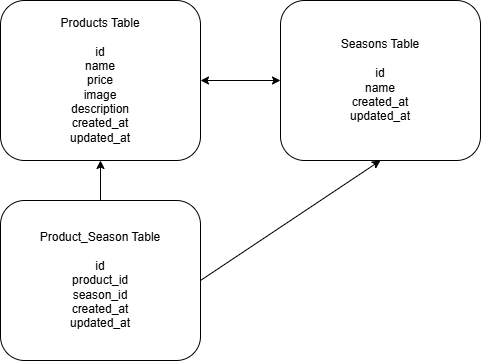

The diagram above was exported from draw.io. Its source (the exported page's mxGraphModel, read from the mxfile embedded in the PNG):
<mxGraphModel dx="731" dy="462" grid="1" gridSize="10" guides="1" tooltips="1" connect="1" arrows="1" fold="1" page="1" pageScale="1" pageWidth="827" pageHeight="1169" math="0" shadow="0">
  <root>
    <mxCell id="0" />
    <mxCell id="1" parent="0" />
    <mxCell id="eeQCnzsJatoc4SWvhjqS-4" value="Products Table&lt;div&gt;&lt;br&gt;&lt;div&gt;id&lt;/div&gt;&lt;div&gt;name&lt;/div&gt;&lt;div&gt;price&lt;/div&gt;&lt;div&gt;image&lt;/div&gt;&lt;div&gt;description&lt;/div&gt;&lt;div&gt;created_at&lt;/div&gt;&lt;div&gt;updated_at&lt;/div&gt;&lt;/div&gt;" style="rounded=1;whiteSpace=wrap;html=1;" parent="1" vertex="1">
      <mxGeometry x="80" y="80" width="200" height="160" as="geometry" />
    </mxCell>
    <mxCell id="eeQCnzsJatoc4SWvhjqS-5" value="Seasons Table&lt;div&gt;&lt;br&gt;&lt;div&gt;id&lt;/div&gt;&lt;div&gt;name&lt;/div&gt;&lt;div&gt;created_at&lt;/div&gt;&lt;div&gt;updated_at&lt;/div&gt;&lt;/div&gt;" style="rounded=1;whiteSpace=wrap;html=1;" parent="1" vertex="1">
      <mxGeometry x="360" y="80" width="200" height="160" as="geometry" />
    </mxCell>
    <mxCell id="eeQCnzsJatoc4SWvhjqS-6" value="Product_Season Table&lt;div&gt;&lt;br&gt;&lt;div&gt;id&lt;/div&gt;&lt;div&gt;product_id&lt;/div&gt;&lt;div&gt;season_id&lt;/div&gt;&lt;div&gt;created_at&lt;/div&gt;&lt;div&gt;updated_at&lt;/div&gt;&lt;/div&gt;" style="rounded=1;whiteSpace=wrap;html=1;" parent="1" vertex="1">
      <mxGeometry x="80" y="280" width="200" height="160" as="geometry" />
    </mxCell>
    <mxCell id="eeQCnzsJatoc4SWvhjqS-9" value="" style="endArrow=classic;startArrow=classic;html=1;rounded=0;exitX=1;exitY=0.5;exitDx=0;exitDy=0;entryX=0;entryY=0.5;entryDx=0;entryDy=0;" parent="1" source="eeQCnzsJatoc4SWvhjqS-4" target="eeQCnzsJatoc4SWvhjqS-5" edge="1">
      <mxGeometry width="50" height="50" relative="1" as="geometry">
        <mxPoint x="350" y="270" as="sourcePoint" />
        <mxPoint x="400" y="220" as="targetPoint" />
      </mxGeometry>
    </mxCell>
    <mxCell id="eeQCnzsJatoc4SWvhjqS-10" value="" style="endArrow=classic;html=1;rounded=0;entryX=0.5;entryY=1;entryDx=0;entryDy=0;" parent="1" source="eeQCnzsJatoc4SWvhjqS-6" target="eeQCnzsJatoc4SWvhjqS-4" edge="1">
      <mxGeometry width="50" height="50" relative="1" as="geometry">
        <mxPoint x="350" y="270" as="sourcePoint" />
        <mxPoint x="400" y="220" as="targetPoint" />
      </mxGeometry>
    </mxCell>
    <mxCell id="eeQCnzsJatoc4SWvhjqS-11" value="" style="endArrow=classic;html=1;rounded=0;exitX=1;exitY=0.5;exitDx=0;exitDy=0;entryX=0.5;entryY=1;entryDx=0;entryDy=0;" parent="1" source="eeQCnzsJatoc4SWvhjqS-6" target="eeQCnzsJatoc4SWvhjqS-5" edge="1">
      <mxGeometry width="50" height="50" relative="1" as="geometry">
        <mxPoint x="350" y="270" as="sourcePoint" />
        <mxPoint x="480" y="380" as="targetPoint" />
      </mxGeometry>
    </mxCell>
  </root>
</mxGraphModel>